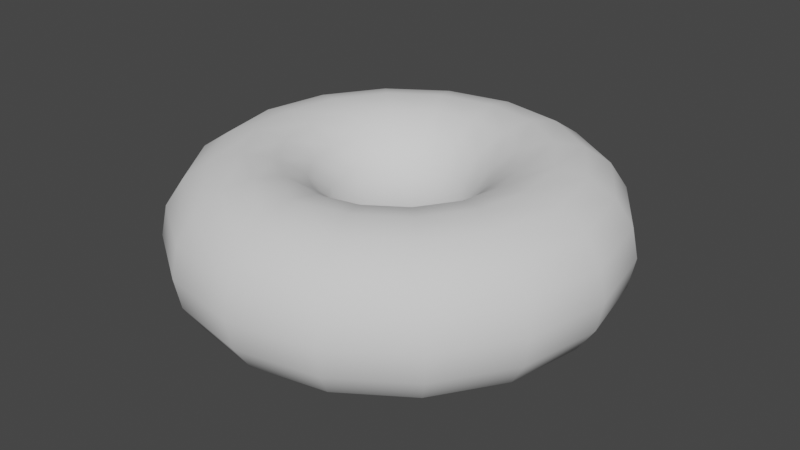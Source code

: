 # Source: torus.blend  (saved by Blender 4.3.34; exported with 4.5.12 LTS)
import bpy
from mathutils import Matrix  # noqa: F401  (used for matrix-valued properties, if any)

bpy.ops.wm.read_factory_settings(use_empty=True)
scene = bpy.context.scene
scene.name = 'Scene'

# ---- node groups
ng_modernprimitive_torus_0000 = bpy.data.node_groups.new('[ModernPrimitive]Torus_0000', 'GeometryNodeTree')
_s = ng_modernprimitive_torus_0000.interface.new_socket(name='Geometry', in_out='OUTPUT', socket_type='NodeSocketGeometry')
_s = ng_modernprimitive_torus_0000.interface.new_socket(name='Geometry', in_out='INPUT', socket_type='NodeSocketGeometry')
_s = ng_modernprimitive_torus_0000.interface.new_socket(name='Radius', in_out='INPUT', socket_type='NodeSocketFloat')
_s.default_value = 1.0
_s.min_value = 1e-05
_s.max_value = 1e+05
_s.hide_value = True
_s = ng_modernprimitive_torus_0000.interface.new_socket(name='SecondaryRadius', in_out='INPUT', socket_type='NodeSocketFloat')
_s.default_value = 0.5
_s.min_value = 1e-05
_s.max_value = 1e+05
_s.hide_value = True
_s = ng_modernprimitive_torus_0000.interface.new_socket(name='DivRing', in_out='INPUT', socket_type='NodeSocketInt')
_s.default_value = 16
_s.min_value = 3
_s.max_value = 1000
_s.hide_value = True
_s = ng_modernprimitive_torus_0000.interface.new_socket(name='DivSegments', in_out='INPUT', socket_type='NodeSocketInt')
_s.default_value = 16
_s.min_value = 3
_s.max_value = 1000
_s.hide_value = True
ng_modernprimitive_torus_0000.is_modifier = True
_N = ng_modernprimitive_torus_0000.nodes; _L = ng_modernprimitive_torus_0000.links
n0 = _N.new('NodeGroupInput'); n0.name = 'Group Input'; n0.location = (-1088, -40)
n1 = _N.new('NodeGroupOutput'); n1.name = 'Group Output'; n1.location = (452, -1)
n2 = _N.new('GeometryNodeCurveToMesh'); n2.name = 'Curve to Mesh'; n2.location = (223, -1)
n2.inputs[3].default_value = True
n3 = _N.new('GeometryNodeCurvePrimitiveCircle'); n3.name = 'Curve Circle'; n3.location = (-6, -174)
n4 = _N.new('GeometryNodeCurvePrimitiveCircle'); n4.name = 'Curve Circle.001'; n4.location = (-9, 27)
n5 = _N.new('GeometryNodeGizmoLinear'); n5.name = 'Linear Gizmo'; n5.location = (-219, -106)
n5.draw_style = 'BOX'
n5.inputs[2].default_value = (1.0, 0.0, 0.0)
n6 = _N.new('ShaderNodeCombineXYZ'); n6.name = 'Combine XYZ'; n6.location = (-397, -227)
n7 = _N.new('GeometryNodeGizmoLinear'); n7.name = 'Linear Gizmo.001'; n7.location = (-640, -262)
n7.color_id = 'SECONDARY'
n7.draw_style = 'BOX'
n8 = _N.new('ShaderNodeCombineXYZ'); n8.name = 'Combine XYZ.001'; n8.location = (-863, -505)
n9 = _N.new('ShaderNodeMath'); n9.name = 'Math'; n9.location = (-626, 89)
n10 = _N.new('GeometryNodeGizmoDial'); n10.name = 'Dial Gizmo'; n10.location = (297, -228)
n10.color_id = 'SECONDARY'
n10.inputs[2].default_value = (0.0, 1.0, 0.0)
n10.inputs[3].default_value = False
n11 = _N.new('ShaderNodeCombineXYZ'); n11.name = 'Combine XYZ.002'; n11.location = (185, -558)
n12 = _N.new('GeometryNodeGizmoDial'); n12.name = 'Dial Gizmo.001'; n12.location = (-441, -467)
n12.inputs[2].default_value = (0.0, 0.0, -1.0)
n12.inputs[3].default_value = False
n13 = _N.new('GeometryNodeInputNamedAttribute'); n13.name = 'Named Attribute'; n13.location = (198, -1)
n13.inputs[0].default_value = 'radius'
n14 = _N.new('GeometryNodeSwitch'); n14.name = 'Switch'; n14.location = (198, -1)
n14.input_type = 'FLOAT'
n14.inputs[1].default_value = 1.0
_L.new(n2.outputs[0], n1.inputs[0])
_L.new(n3.outputs[0], n2.inputs[1])
_L.new(n4.outputs[0], n2.inputs[0])
_L.new(n0.outputs[1], n4.inputs[4])
_L.new(n0.outputs[1], n5.inputs[0])
_L.new(n6.outputs[0], n5.inputs[1])
_L.new(n0.outputs[2], n7.inputs[0])
_L.new(n8.outputs[0], n7.inputs[1])
_L.new(n0.outputs[1], n8.inputs[0])
_L.new(n0.outputs[2], n3.inputs[4])
_L.new(n0.outputs[2], n8.inputs[2])
_L.new(n0.outputs[1], n9.inputs[0])
_L.new(n0.outputs[2], n9.inputs[1])
_L.new(n9.outputs[0], n6.inputs[0])
_L.new(n0.outputs[3], n3.inputs[0])
_L.new(n0.outputs[4], n4.inputs[0])
_L.new(n0.outputs[1], n11.inputs[0])
_L.new(n11.outputs[0], n10.inputs[1])
_L.new(n0.outputs[2], n10.inputs[4])
_L.new(n0.outputs[3], n10.inputs[0])
_L.new(n0.outputs[4], n12.inputs[0])
_L.new(n0.outputs[1], n12.inputs[4])
_L.new(n13.outputs[1], n14.inputs[0])
_L.new(n13.outputs[0], n14.inputs[2])
_L.new(n14.outputs[0], n2.inputs[2])
n1.is_active_output = True

# ---- world
world_world = bpy.data.worlds.new('World'); scene.world = world_world
world_world.use_nodes = True; world_world.node_tree.nodes.clear()
_N = world_world.node_tree.nodes; _L = world_world.node_tree.links
n0 = _N.new('ShaderNodeOutputWorld'); n0.name = 'World Output'; n0.location = (300, 300)
n1 = _N.new('ShaderNodeBackground'); n1.name = 'Background'; n1.location = (10, 300)
n1.inputs[0].default_value = (0.05088, 0.05088, 0.05088, 1.0)
_L.new(n1.outputs[0], n0.inputs[0])
n0.is_active_output = True
world_world.color = (0.05088, 0.05088, 0.05088)
world_world.use_sun_shadow = False
world_world.sun_shadow_jitter_overblur = 0.0

# ---- meshes
me_modernprimitive_basemesh = bpy.data.meshes.new('[ModernPrimitive]BaseMesh')
me_modernprimitive_basemesh.from_pydata([(-1.0, -1.0, -1.0), (-1.0, -1.0, 1.0), (-1.0, 1.0, -1.0), (-1.0, 1.0, 1.0), (1.0, -1.0, -1.0), (1.0, -1.0, 1.0), (1.0, 1.0, -1.0), (1.0, 1.0, 1.0)], [], [(0, 1, 3, 2), (2, 3, 7, 6), (6, 7, 5, 4), (4, 5, 1, 0), (2, 6, 4, 0), (7, 3, 1, 5)])
_uv = me_modernprimitive_basemesh.uv_layers.new(name='UVMap')
_uv.uv.foreach_set('vector', [0.375, 0.0, 0.625, 0.0, 0.625, 0.25, 0.375, 0.25, 0.375, 0.25, 0.625, 0.25, 0.625, 0.5, 0.375, 0.5, 0.375, 0.5, 0.625, 0.5, 0.625, 0.75, 0.375, 0.75, 0.375, 0.75, 0.625, 0.75, 0.625, 1.0, 0.375, 1.0, 0.125, 0.5, 0.375, 0.5, 0.375, 0.75, 0.125, 0.75, 0.625, 0.5, 0.875, 0.5, 0.875, 0.75, 0.625, 0.75])
me_modernprimitive_basemesh.update()

# ---- objects
ob_torus = bpy.data.objects.new('Torus', me_modernprimitive_basemesh)

# ---- transforms, parenting, visibility, modifiers, constraints
ob_torus.location = (0.0, 0.0, 0.0)
_m = ob_torus.modifiers.new('[ModernPrimitive]Torus', 'NODES')
_m.node_group = ng_modernprimitive_torus_0000
_gi = [s.identifier for s in ng_modernprimitive_torus_0000.interface.items_tree if s.item_type == 'SOCKET' and s.in_out == 'INPUT']
_m[_gi[2]] = 0.5596  # SecondaryRadius

# ---- collection membership
scene.collection.objects.link(ob_torus)

# ---- scene / render settings (as saved in the file)
scene.frame_start = 1; scene.frame_end = 250; scene.frame_set(1)
scene.render.engine = 'CYCLES'
scene.render.compositor_device = 'GPU'
scene.eevee.ray_tracing_options.trace_max_roughness = 0.0
scene.view_settings.view_transform = 'Filmic'
bpy.context.view_layer.update()

# ---- added for rendering (the .blend has no active camera and no usable light): camera, sun
cam_auto = bpy.data.cameras.new('AutoCamera')
cam_auto.lens = 50.0
cam_auto.sensor_width = 36.0
cam_auto.clip_end = 1000.0
ob_auto_camera = bpy.data.objects.new('AutoCamera', cam_auto)
scene.collection.objects.link(ob_auto_camera)
ob_auto_camera.location = (4.21073, -5.05288, 3.36858)
ob_auto_camera.rotation_euler = (1.09748, -7.21219e-08, 0.694738)
scene.camera = ob_auto_camera
light_auto_sun = bpy.data.lights.new('AutoSun', 'SUN')
light_auto_sun.energy = 3.0
light_auto_sun.angle = 0.0523599
ob_auto_sun = bpy.data.objects.new('AutoSun', light_auto_sun)
scene.collection.objects.link(ob_auto_sun)
ob_auto_sun.rotation_euler = (0.872665, 0.174533, 0.523599)
bpy.context.view_layer.update()
